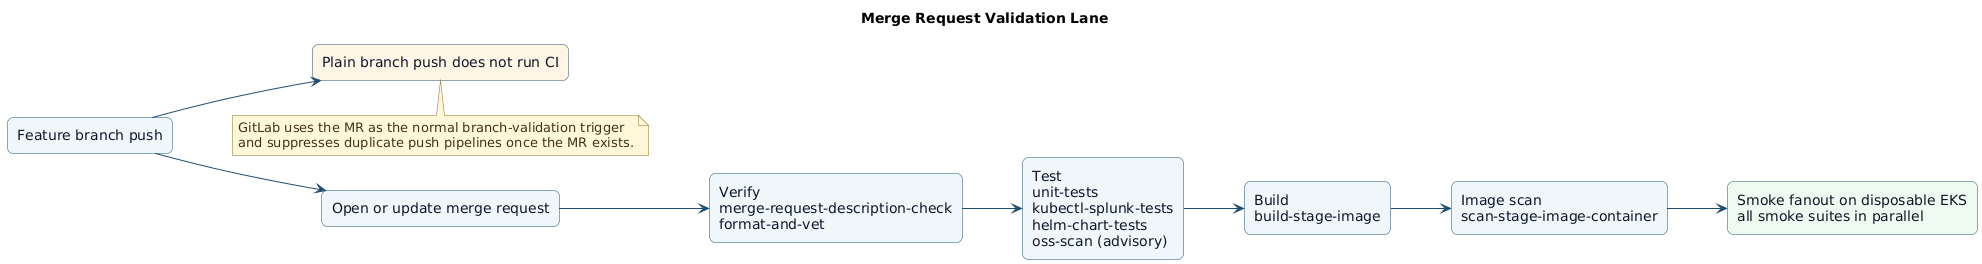

The diagram above was rendered by PlantUML. Its source (embedded in the PNG):
@startuml
title Merge Request Validation Lane
left to right direction
skinparam Shadowing false
skinparam DefaultFontName DejaVu Sans
skinparam BackgroundColor white
skinparam ArrowColor #1d4f73
skinparam Rectangle {
  BorderColor #1d4f73
  BackgroundColor #eef6fb
  FontColor #0f172a
  RoundCorner 12
}
skinparam Note {
  BorderColor #8b6f2f
  BackgroundColor #fff7d6
  FontColor #3f3420
}

rectangle "Feature branch push" as push
rectangle "Plain branch push does not run CI" as no_push #fff4e5
rectangle "Open or update merge request" as mr
rectangle "Verify\nmerge-request-description-check\nformat-and-vet" as verify
rectangle "Test\nunit-tests\nkubectl-splunk-tests\nhelm-chart-tests\noss-scan (advisory)" as test
rectangle "Build\nbuild-stage-image" as build
rectangle "Image scan\nscan-stage-image-container" as scan
rectangle "Smoke fanout on disposable EKS\nall smoke suites in parallel" as smoke #eefbf1

push --> no_push
push --> mr
mr --> verify
verify --> test
test --> build
build --> scan
scan --> smoke

note bottom of no_push
GitLab uses the MR as the normal branch-validation trigger
and suppresses duplicate push pipelines once the MR exists.
end note
@enduml